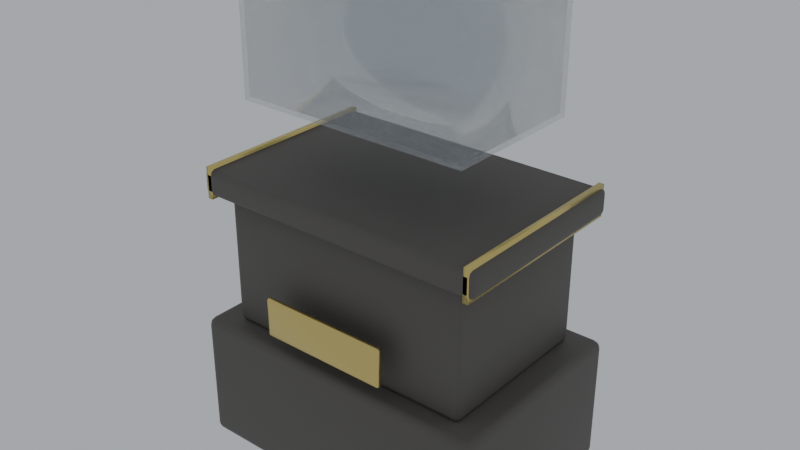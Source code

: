 # Source: museum_display_case.blend  (saved by Blender 5.1.29; exported with 4.5.12 LTS)
import bpy
from mathutils import Matrix  # noqa: F401  (used for matrix-valued properties, if any)

bpy.ops.wm.read_factory_settings(use_empty=True)
scene = bpy.context.scene
scene.name = 'Scene'

# ---- materials (node trees are filled in below, after node groups)
mat_museumstone = bpy.data.materials.new('MuseumStone')
mat_museumglass = bpy.data.materials.new('MuseumGlass')
mat_brass = bpy.data.materials.new('Brass')

# ---- material node trees
mat_museumstone.use_nodes = True; mat_museumstone.node_tree.nodes.clear()
_N = mat_museumstone.node_tree.nodes; _L = mat_museumstone.node_tree.links
n0 = _N.new('ShaderNodeBsdfPrincipled'); n0.name = 'Principled BSDF'; n0.location = (-200, 100)
n0.inputs[0].default_value = (0.12, 0.11, 0.1, 1.0)
n0.inputs[1].default_value = 0.1
n0.inputs[2].default_value = 0.7
n1 = _N.new('ShaderNodeOutputMaterial'); n1.name = 'Material Output'; n1.location = (200, 100)
_L.new(n0.outputs[0], n1.inputs[0])
n1.is_active_output = True
mat_museumglass.use_nodes = True; mat_museumglass.node_tree.nodes.clear()
_N = mat_museumglass.node_tree.nodes; _L = mat_museumglass.node_tree.links
n0 = _N.new('ShaderNodeBsdfPrincipled'); n0.name = 'Principled BSDF'; n0.location = (-200, 100)
n0.inputs[0].default_value = (0.15, 0.2, 0.25, 1.0)
n0.inputs[2].default_value = 0.05
n0.inputs[4].default_value = 0.25
n0.inputs[18].default_value = 0.8
n1 = _N.new('ShaderNodeOutputMaterial'); n1.name = 'Material Output'; n1.location = (200, 100)
_L.new(n0.outputs[0], n1.inputs[0])
n1.is_active_output = True
mat_brass.use_nodes = True; mat_brass.node_tree.nodes.clear()
_N = mat_brass.node_tree.nodes; _L = mat_brass.node_tree.links
n0 = _N.new('ShaderNodeBsdfPrincipled'); n0.name = 'Principled BSDF'; n0.location = (-200, 100)
n0.inputs[0].default_value = (0.72, 0.58, 0.2, 1.0)
n0.inputs[1].default_value = 0.9
n0.inputs[2].default_value = 0.3
n1 = _N.new('ShaderNodeOutputMaterial'); n1.name = 'Material Output'; n1.location = (200, 100)
_L.new(n0.outputs[0], n1.inputs[0])
n1.is_active_output = True

# ---- world
world_world = bpy.data.worlds.new('World'); scene.world = world_world
world_world.use_nodes = True; world_world.node_tree.nodes.clear()
_N = world_world.node_tree.nodes; _L = world_world.node_tree.links
n0 = _N.new('ShaderNodeOutputWorld'); n0.name = 'World Output'; n0.location = (200, 100)
n1 = _N.new('ShaderNodeBackground'); n1.name = 'Background'; n1.location = (-200, 100)
n1.inputs[0].default_value = (0.9, 0.95, 1.0, 1.0)
n1.inputs[1].default_value = 0.5
_L.new(n1.outputs[0], n0.inputs[0])
n0.is_active_output = True
world_world.color = (0.05088, 0.05088, 0.05088)
world_world.sun_shadow_jitter_overblur = 0.0

# ---- meshes
me_cube = bpy.data.meshes.new('Cube')
me_cube.from_pydata([(-0.57, -0.37, 0.0), (-0.57, -0.4, 0.03), (-0.6, -0.37, 0.03), (-0.57, -0.385, 0.004008), (-0.585, -0.37, 0.004008), (-0.5843, -0.3843, 0.007901), (-0.585, -0.396, 0.03), (-0.57, -0.396, 0.01502), (-0.5843, -0.3921, 0.01565), (-0.596, -0.37, 0.01502), (-0.596, -0.385, 0.03), (-0.5921, -0.3843, 0.01565), (-0.57, -0.4, 0.47), (-0.57, -0.37, 0.5), (-0.6, -0.37, 0.47), (-0.57, -0.396, 0.485), (-0.585, -0.396, 0.47), (-0.5843, -0.3921, 0.4843), (-0.585, -0.37, 0.496), (-0.57, -0.385, 0.496), (-0.5843, -0.3843, 0.4921), (-0.596, -0.385, 0.47), (-0.596, -0.37, 0.485), (-0.5921, -0.3843, 0.4843), (-0.57, 0.37, 0.0), (-0.6, 0.37, 0.03), (-0.57, 0.4, 0.03), (-0.585, 0.37, 0.004008), (-0.57, 0.385, 0.004008), (-0.5843, 0.3843, 0.007901), (-0.596, 0.385, 0.03), (-0.596, 0.37, 0.01502), (-0.5921, 0.3843, 0.01565), (-0.57, 0.396, 0.01502), (-0.585, 0.396, 0.03), (-0.5843, 0.3921, 0.01565), (-0.57, 0.37, 0.5), (-0.57, 0.4, 0.47), (-0.6, 0.37, 0.47), (-0.57, 0.385, 0.496), (-0.585, 0.37, 0.496), (-0.5843, 0.3843, 0.4921), (-0.585, 0.396, 0.47), (-0.57, 0.396, 0.485), (-0.5843, 0.3921, 0.4843), (-0.596, 0.37, 0.485), (-0.596, 0.385, 0.47), (-0.5921, 0.3843, 0.4843), (0.57, -0.37, 0.0), (0.6, -0.37, 0.03), (0.57, -0.4, 0.03), (0.585, -0.37, 0.004008), (0.57, -0.385, 0.004008), (0.5843, -0.3843, 0.007901), (0.596, -0.385, 0.03), (0.596, -0.37, 0.01502), (0.5921, -0.3843, 0.01565), (0.57, -0.396, 0.01502), (0.585, -0.396, 0.03), (0.5843, -0.3921, 0.01565), (0.57, -0.37, 0.5), (0.57, -0.4, 0.47), (0.6, -0.37, 0.47), (0.57, -0.385, 0.496), (0.585, -0.37, 0.496), (0.5843, -0.3843, 0.4921), (0.585, -0.396, 0.47), (0.57, -0.396, 0.485), (0.5843, -0.3921, 0.4843), (0.596, -0.37, 0.485), (0.596, -0.385, 0.47), (0.5921, -0.3843, 0.4843), (0.57, 0.37, 0.0), (0.57, 0.4, 0.03), (0.6, 0.37, 0.03), (0.57, 0.385, 0.004008), (0.585, 0.37, 0.004008), (0.5843, 0.3843, 0.007901), (0.585, 0.396, 0.03), (0.57, 0.396, 0.01502), (0.5843, 0.3921, 0.01565), (0.596, 0.37, 0.01502), (0.596, 0.385, 0.03), (0.5921, 0.3843, 0.01565), (0.57, 0.37, 0.5), (0.6, 0.37, 0.47), (0.57, 0.4, 0.47), (0.585, 0.37, 0.496), (0.57, 0.385, 0.496), (0.5843, 0.3843, 0.4921), (0.596, 0.385, 0.47), (0.596, 0.37, 0.485), (0.5921, 0.3843, 0.4843), (0.57, 0.396, 0.485), (0.585, 0.396, 0.47), (0.5843, 0.3921, 0.4843), (-0.48, -0.305, 0.5), (-0.48, -0.325, 0.52), (-0.5, -0.305, 0.52), (-0.48, -0.3191, 0.5059), (-0.4915, -0.3165, 0.5085), (-0.4941, -0.3191, 0.52), (-0.4941, -0.305, 0.5059), (-0.48, -0.325, 0.98), (-0.48, -0.305, 1.0), (-0.5, -0.305, 0.98), (-0.48, -0.3191, 0.9941), (-0.4915, -0.3165, 0.9915), (-0.4941, -0.305, 0.9941), (-0.4941, -0.3191, 0.98), (-0.48, 0.305, 0.5), (-0.5, 0.305, 0.52), (-0.48, 0.325, 0.52), (-0.4941, 0.305, 0.5059), (-0.4915, 0.3165, 0.5085), (-0.4941, 0.3191, 0.52), (-0.48, 0.3191, 0.5059), (-0.48, 0.305, 1.0), (-0.48, 0.325, 0.98), (-0.5, 0.305, 0.98), (-0.48, 0.3191, 0.9941), (-0.4915, 0.3165, 0.9915), (-0.4941, 0.3191, 0.98), (-0.4941, 0.305, 0.9941), (0.48, -0.305, 0.5), (0.5, -0.305, 0.52), (0.48, -0.325, 0.52), (0.4941, -0.305, 0.5059), (0.4915, -0.3165, 0.5085), (0.4941, -0.3191, 0.52), (0.48, -0.3191, 0.5059), (0.48, -0.305, 1.0), (0.48, -0.325, 0.98), (0.5, -0.305, 0.98), (0.48, -0.3191, 0.9941), (0.4915, -0.3165, 0.9915), (0.4941, -0.3191, 0.98), (0.4941, -0.305, 0.9941), (0.48, 0.305, 0.5), (0.48, 0.325, 0.52), (0.5, 0.305, 0.52), (0.48, 0.3191, 0.5059), (0.4915, 0.3165, 0.5085), (0.4941, 0.3191, 0.52), (0.4941, 0.305, 0.5059), (0.48, 0.305, 1.0), (0.5, 0.305, 0.98), (0.48, 0.325, 0.98), (0.4941, 0.305, 0.9941), (0.4915, 0.3165, 0.9915), (0.4941, 0.3191, 0.98), (0.48, 0.3191, 0.9941), (-0.555, -0.355, 1.0), (-0.555, -0.375, 1.02), (-0.575, -0.355, 1.02), (-0.555, -0.3691, 1.006), (-0.5665, -0.3665, 1.008), (-0.5691, -0.3691, 1.02), (-0.5691, -0.355, 1.006), (-0.555, -0.375, 1.08), (-0.555, -0.355, 1.1), (-0.575, -0.355, 1.08), (-0.555, -0.3691, 1.094), (-0.5665, -0.3665, 1.092), (-0.5691, -0.355, 1.094), (-0.5691, -0.3691, 1.08), (-0.555, 0.355, 1.0), (-0.575, 0.355, 1.02), (-0.555, 0.375, 1.02), (-0.5691, 0.355, 1.006), (-0.5665, 0.3665, 1.008), (-0.5691, 0.3691, 1.02), (-0.555, 0.3691, 1.006), (-0.555, 0.355, 1.1), (-0.555, 0.375, 1.08), (-0.575, 0.355, 1.08), (-0.555, 0.3691, 1.094), (-0.5665, 0.3665, 1.092), (-0.5691, 0.3691, 1.08), (-0.5691, 0.355, 1.094), (0.555, -0.355, 1.0), (0.575, -0.355, 1.02), (0.555, -0.375, 1.02), (0.5691, -0.355, 1.006), (0.5665, -0.3665, 1.008), (0.5691, -0.3691, 1.02), (0.555, -0.3691, 1.006), (0.555, -0.355, 1.1), (0.555, -0.375, 1.08), (0.575, -0.355, 1.08), (0.555, -0.3691, 1.094), (0.5665, -0.3665, 1.092), (0.5691, -0.3691, 1.08), (0.5691, -0.355, 1.094), (0.555, 0.355, 1.0), (0.555, 0.375, 1.02), (0.575, 0.355, 1.02), (0.555, 0.3691, 1.006), (0.5665, 0.3665, 1.008), (0.5691, 0.3691, 1.02), (0.5691, 0.355, 1.006), (0.555, 0.355, 1.1), (0.575, 0.355, 1.08), (0.555, 0.375, 1.08), (0.5691, 0.355, 1.094), (0.5665, 0.3665, 1.092), (0.5691, 0.3691, 1.08), (0.555, 0.3691, 1.094), (-0.45, -0.275, 1.35), (-0.45, -0.275, 1.85), (-0.45, 0.275, 1.35), (-0.45, 0.275, 1.85), (0.45, -0.275, 1.35), (0.45, -0.275, 1.85), (0.45, 0.275, 1.35), (0.45, 0.275, 1.85), (-0.4385, -0.2635, 1.362), (-0.4385, -0.2635, 1.838), (-0.4385, 0.2635, 1.362), (-0.4385, 0.2635, 1.838), (0.4385, -0.2635, 1.362), (0.4385, -0.2635, 1.838), (0.4385, 0.2635, 1.362), (0.4385, 0.2635, 1.838), (-0.242, -0.412, 0.575), (-0.242, -0.42, 0.583), (-0.25, -0.412, 0.583), (-0.242, -0.4177, 0.5773), (-0.2466, -0.4166, 0.5784), (-0.2477, -0.4177, 0.583), (-0.2477, -0.412, 0.5773), (-0.242, -0.42, 0.717), (-0.242, -0.412, 0.725), (-0.25, -0.412, 0.717), (-0.242, -0.4177, 0.7227), (-0.2466, -0.4166, 0.7216), (-0.2477, -0.412, 0.7227), (-0.2477, -0.4177, 0.717), (-0.242, -0.408, 0.575), (-0.25, -0.408, 0.583), (-0.242, -0.4, 0.583), (-0.2477, -0.408, 0.5773), (-0.2466, -0.4034, 0.5784), (-0.2477, -0.4023, 0.583), (-0.242, -0.4023, 0.5773), (-0.242, -0.408, 0.725), (-0.242, -0.4, 0.717), (-0.25, -0.408, 0.717), (-0.242, -0.4023, 0.7227), (-0.2466, -0.4034, 0.7216), (-0.2477, -0.4023, 0.717), (-0.2477, -0.408, 0.7227), (0.242, -0.412, 0.575), (0.25, -0.412, 0.583), (0.242, -0.42, 0.583), (0.2477, -0.412, 0.5773), (0.2466, -0.4166, 0.5784), (0.2477, -0.4177, 0.583), (0.242, -0.4177, 0.5773), (0.242, -0.412, 0.725), (0.242, -0.42, 0.717), (0.25, -0.412, 0.717), (0.242, -0.4177, 0.7227), (0.2466, -0.4166, 0.7216), (0.2477, -0.4177, 0.717), (0.2477, -0.412, 0.7227), (0.242, -0.408, 0.575), (0.242, -0.4, 0.583), (0.25, -0.408, 0.583), (0.242, -0.4023, 0.5773), (0.2466, -0.4034, 0.5784), (0.2477, -0.4023, 0.583), (0.2477, -0.408, 0.5773), (0.242, -0.408, 0.725), (0.25, -0.408, 0.717), (0.242, -0.4, 0.717), (0.2477, -0.408, 0.7227), (0.2466, -0.4034, 0.7216), (0.2477, -0.4023, 0.717), (0.242, -0.4023, 0.7227), (-0.56, -0.375, 0.99), (-0.56, -0.375, 1.11), (-0.56, 0.375, 0.99), (-0.56, 0.375, 1.11), (-0.54, -0.375, 0.99), (-0.54, -0.375, 1.11), (-0.54, 0.375, 0.99), (-0.54, 0.375, 1.11), (0.54, -0.375, 0.99), (0.54, -0.375, 1.11), (0.54, 0.375, 0.99), (0.54, 0.375, 1.11), (0.56, -0.375, 0.99), (0.56, -0.375, 1.11), (0.56, 0.375, 0.99), (0.56, 0.375, 1.11)], [], [(0, 3, 5, 4), (3, 7, 8, 5), (1, 6, 8, 7), (6, 10, 11, 8), (2, 9, 11, 10), (9, 4, 5, 11), (5, 8, 11), (12, 15, 17, 16), (15, 19, 20, 17), (13, 18, 20, 19), (18, 22, 23, 20), (14, 21, 23, 22), (21, 16, 17, 23), (17, 20, 23), (24, 27, 29, 28), (27, 31, 32, 29), (25, 30, 32, 31), (30, 34, 35, 32), (26, 33, 35, 34), (33, 28, 29, 35), (29, 32, 35), (36, 39, 41, 40), (39, 43, 44, 41), (37, 42, 44, 43), (42, 46, 47, 44), (38, 45, 47, 46), (45, 40, 41, 47), (41, 44, 47), (48, 51, 53, 52), (51, 55, 56, 53), (49, 54, 56, 55), (54, 58, 59, 56), (50, 57, 59, 58), (57, 52, 53, 59), (53, 56, 59), (60, 63, 65, 64), (63, 67, 68, 65), (61, 66, 68, 67), (66, 70, 71, 68), (62, 69, 71, 70), (69, 64, 65, 71), (65, 68, 71), (72, 75, 77, 76), (75, 79, 80, 77), (73, 78, 80, 79), (78, 82, 83, 80), (74, 81, 83, 82), (81, 76, 77, 83), (77, 80, 83), (84, 87, 89, 88), (87, 91, 92, 89), (85, 90, 92, 91), (90, 94, 95, 92), (86, 93, 95, 94), (93, 88, 89, 95), (89, 92, 95), (24, 0, 4, 27), (27, 4, 9, 31), (31, 9, 2, 25), (1, 12, 16, 6), (6, 16, 21, 10), (10, 21, 14, 2), (13, 36, 40, 18), (18, 40, 45, 22), (22, 45, 38, 14), (37, 26, 34, 42), (42, 34, 30, 46), (46, 30, 25, 38), (72, 24, 28, 75), (75, 28, 33, 79), (79, 33, 26, 73), (36, 84, 88, 39), (39, 88, 93, 43), (43, 93, 86, 37), (85, 74, 82, 90), (90, 82, 78, 94), (94, 78, 73, 86), (48, 72, 76, 51), (51, 76, 81, 55), (55, 81, 74, 49), (84, 60, 64, 87), (87, 64, 69, 91), (91, 69, 62, 85), (61, 50, 58, 66), (66, 58, 54, 70), (70, 54, 49, 62), (0, 48, 52, 3), (3, 52, 57, 7), (7, 57, 50, 1), (60, 13, 19, 63), (63, 19, 15, 67), (67, 15, 12, 61), (24, 72, 48, 0), (2, 14, 38, 25), (50, 61, 12, 1), (84, 36, 13, 60), (26, 37, 86, 73), (74, 85, 62, 49), (96, 99, 100, 102), (97, 101, 100, 99), (98, 102, 100, 101), (103, 106, 107, 109), (104, 108, 107, 106), (105, 109, 107, 108), (110, 113, 114, 116), (111, 115, 114, 113), (112, 116, 114, 115), (117, 120, 121, 123), (118, 122, 121, 120), (119, 123, 121, 122), (124, 127, 128, 130), (125, 129, 128, 127), (126, 130, 128, 129), (131, 134, 135, 137), (132, 136, 135, 134), (133, 137, 135, 136), (138, 141, 142, 144), (139, 143, 142, 141), (140, 144, 142, 143), (145, 148, 149, 151), (146, 150, 149, 148), (147, 151, 149, 150), (110, 96, 102, 113), (113, 102, 98, 111), (97, 103, 109, 101), (101, 109, 105, 98), (104, 117, 123, 108), (108, 123, 119, 105), (118, 112, 115, 122), (122, 115, 111, 119), (138, 110, 116, 141), (141, 116, 112, 139), (117, 145, 151, 120), (120, 151, 147, 118), (146, 140, 143, 150), (150, 143, 139, 147), (124, 138, 144, 127), (127, 144, 140, 125), (145, 131, 137, 148), (148, 137, 133, 146), (132, 126, 129, 136), (136, 129, 125, 133), (96, 124, 130, 99), (99, 130, 126, 97), (131, 104, 106, 134), (134, 106, 103, 132), (110, 138, 124, 96), (98, 105, 119, 111), (126, 132, 103, 97), (145, 117, 104, 131), (112, 118, 147, 139), (140, 146, 133, 125), (152, 155, 156, 158), (153, 157, 156, 155), (154, 158, 156, 157), (159, 162, 163, 165), (160, 164, 163, 162), (161, 165, 163, 164), (166, 169, 170, 172), (167, 171, 170, 169), (168, 172, 170, 171), (173, 176, 177, 179), (174, 178, 177, 176), (175, 179, 177, 178), (180, 183, 184, 186), (181, 185, 184, 183), (182, 186, 184, 185), (187, 190, 191, 193), (188, 192, 191, 190), (189, 193, 191, 192), (194, 197, 198, 200), (195, 199, 198, 197), (196, 200, 198, 199), (201, 204, 205, 207), (202, 206, 205, 204), (203, 207, 205, 206), (166, 152, 158, 169), (169, 158, 154, 167), (153, 159, 165, 157), (157, 165, 161, 154), (160, 173, 179, 164), (164, 179, 175, 161), (174, 168, 171, 178), (178, 171, 167, 175), (194, 166, 172, 197), (197, 172, 168, 195), (173, 201, 207, 176), (176, 207, 203, 174), (202, 196, 199, 206), (206, 199, 195, 203), (180, 194, 200, 183), (183, 200, 196, 181), (201, 187, 193, 204), (204, 193, 189, 202), (188, 182, 185, 192), (192, 185, 181, 189), (152, 180, 186, 155), (155, 186, 182, 153), (187, 160, 162, 190), (190, 162, 159, 188), (166, 194, 180, 152), (154, 161, 175, 167), (182, 188, 159, 153), (201, 173, 160, 187), (168, 174, 203, 195), (196, 202, 189, 181), (208, 209, 211, 210), (210, 211, 215, 214), (214, 215, 213, 212), (212, 213, 209, 208), (210, 214, 212, 208), (215, 211, 209, 213), (216, 218, 219, 217), (218, 222, 223, 219), (222, 220, 221, 223), (220, 216, 217, 221), (218, 216, 220, 222), (223, 221, 217, 219), (224, 227, 228, 230), (225, 229, 228, 227), (226, 230, 228, 229), (231, 234, 235, 237), (232, 236, 235, 234), (233, 237, 235, 236), (238, 241, 242, 244), (239, 243, 242, 241), (240, 244, 242, 243), (245, 248, 249, 251), (246, 250, 249, 248), (247, 251, 249, 250), (252, 255, 256, 258), (253, 257, 256, 255), (254, 258, 256, 257), (259, 262, 263, 265), (260, 264, 263, 262), (261, 265, 263, 264), (266, 269, 270, 272), (267, 271, 270, 269), (268, 272, 270, 271), (273, 276, 277, 279), (274, 278, 277, 276), (275, 279, 277, 278), (238, 224, 230, 241), (241, 230, 226, 239), (225, 231, 237, 229), (229, 237, 233, 226), (232, 245, 251, 236), (236, 251, 247, 233), (246, 240, 243, 250), (250, 243, 239, 247), (266, 238, 244, 269), (269, 244, 240, 267), (245, 273, 279, 248), (248, 279, 275, 246), (274, 268, 271, 278), (278, 271, 267, 275), (252, 266, 272, 255), (255, 272, 268, 253), (273, 259, 265, 276), (276, 265, 261, 274), (260, 254, 257, 264), (264, 257, 253, 261), (224, 252, 258, 227), (227, 258, 254, 225), (259, 232, 234, 262), (262, 234, 231, 260), (238, 266, 252, 224), (226, 233, 247, 239), (254, 260, 231, 225), (273, 245, 232, 259), (240, 246, 275, 267), (268, 274, 261, 253), (280, 281, 283, 282), (282, 283, 287, 286), (286, 287, 285, 284), (284, 285, 281, 280), (282, 286, 284, 280), (287, 283, 281, 285), (288, 289, 291, 290), (290, 291, 295, 294), (294, 295, 293, 292), (292, 293, 289, 288), (290, 294, 292, 288), (295, 291, 289, 293)])
me_cube.polygons.foreach_set('use_smooth', [True] * 284)
me_cube.polygons.foreach_set('material_index', [0, 0, 0, 0, 0, 0, 0, 0, 0, 0, 0, 0, 0, 0, 0, 0, 0, 0, 0, 0, 0, 0, 0, 0, 0, 0, 0, 0, 0, 0, 0, 0, 0, 0, 0, 0, 0, 0, 0, 0, 0, 0, 0, 0, 0, 0, 0, 0, 0, 0, 0, 0, 0, 0, 0, 0, 0, 0, 0, 0, 0, 0, 0, 0, 0, 0, 0, 0, 0, 0, 0, 0, 0, 0, 0, 0, 0, 0, 0, 0, 0, 0, 0, 0, 0, 0, 0, 0, 0, 0, 0, 0, 0, 0, 0, 0, 0, 0, 0, 0, 0, 0, 0, 0, 0, 0, 0, 0, 0, 0, 0, 0, 0, 0, 0, 0, 0, 0, 0, 0, 0, 0, 0, 0, 0, 0, 0, 0, 0, 0, 0, 0, 0, 0, 0, 0, 0, 0, 0, 0, 0, 0, 0, 0, 0, 0, 0, 0, 0, 0, 0, 0, 0, 0, 0, 0, 0, 0, 0, 0, 0, 0, 0, 0, 0, 0, 0, 0, 0, 0, 0, 0, 0, 0, 0, 0, 0, 0, 0, 0, 0, 0, 0, 0, 0, 0, 0, 0, 0, 0, 0, 0, 0, 0, 0, 0, 0, 0, 0, 0, 0, 0, 0, 0, 0, 0, 1, 1, 1, 1, 1, 1, 1, 1, 1, 1, 1, 1, 2, 2, 2, 2, 2, 2, 2, 2, 2, 2, 2, 2, 2, 2, 2, 2, 2, 2, 2, 2, 2, 2, 2, 2, 2, 2, 2, 2, 2, 2, 2, 2, 2, 2, 2, 2, 2, 2, 2, 2, 2, 2, 2, 2, 2, 2, 2, 2, 2, 2, 2, 2, 2, 2, 2, 2, 2, 2, 2, 2, 2, 2, 2, 2, 2, 2])
_uv = me_cube.uv_layers.new(name='UVMap')
_uv.uv.foreach_set('vector', [0.1312, 0.7406, 0.1312, 0.7453, 0.1283, 0.7451, 0.1281, 0.7406, 0.1312, 0.7453, 0.1312, 0.75, 0.1283, 0.75, 0.1283, 0.7451, 0.39, 0.9937, 0.39, 1.0, 0.375, 0.9967, 0.375, 0.9938, 0.39, 0.0, 0.39, 0.004694, 0.375, 0.004892, 0.375, 0.0, 0.39, 0.009375, 0.375, 0.009375, 0.375, 0.004892, 0.39, 0.004694, 0.125, 0.7406, 0.1281, 0.7406, 0.1283, 0.7451, 0.125, 0.7451, 0.1283, 0.7451, 0.1283, 0.75, 0.125, 0.7451, 0.61, 0.9938, 0.6175, 0.9938, 0.6172, 1.0, 0.61, 1.0, 0.6175, 0.9938, 0.625, 0.9938, 0.625, 1.0, 0.6172, 1.0, 0.8687, 0.7406, 0.875, 0.7406, 0.875, 0.7451, 0.8688, 0.75, 0.625, 0.009375, 0.6175, 0.009375, 0.6172, 0.004892, 0.625, 0.004892, 0.61, 0.009375, 0.61, 0.004694, 0.6172, 0.004892, 0.6175, 0.009375, 0.61, 0.004694, 0.61, 0.0, 0.6172, 0.0, 0.6172, 0.004892, 0.6172, 0.0, 0.625, 0.004892, 0.6172, 0.004892, 0.1312, 0.5094, 0.1281, 0.5094, 0.1283, 0.5049, 0.1312, 0.5047, 0.1281, 0.5094, 0.125, 0.5094, 0.125, 0.5049, 0.1283, 0.5049, 0.39, 0.2406, 0.39, 0.2453, 0.375, 0.2451, 0.375, 0.2406, 0.39, 0.2453, 0.39, 0.2531, 0.375, 0.2533, 0.375, 0.2451, 0.39, 0.2562, 0.375, 0.2562, 0.375, 0.2533, 0.39, 0.2531, 0.1312, 0.5, 0.1312, 0.5047, 0.1283, 0.5049, 0.1283, 0.5, 0.1283, 0.5049, 0.125, 0.5049, 0.1283, 0.5, 0.8688, 0.5094, 0.8688, 0.5, 0.875, 0.5049, 0.875, 0.5094, 0.625, 0.2562, 0.6175, 0.2562, 0.6172, 0.2518, 0.625, 0.2467, 0.61, 0.2562, 0.61, 0.2531, 0.6172, 0.2518, 0.6175, 0.2562, 0.61, 0.2531, 0.61, 0.2453, 0.6172, 0.2451, 0.6172, 0.2518, 0.61, 0.2406, 0.6175, 0.2406, 0.6172, 0.2451, 0.61, 0.2453, 0.6175, 0.2406, 0.625, 0.2406, 0.625, 0.2467, 0.6172, 0.2451, 0.625, 0.2467, 0.6172, 0.2518, 0.6172, 0.2451, 0.3688, 0.7406, 0.3719, 0.7406, 0.3717, 0.7451, 0.3688, 0.7453, 0.3719, 0.7406, 0.3825, 0.7406, 0.3805, 0.7451, 0.3717, 0.7451, 0.39, 0.7406, 0.39, 0.7453, 0.3805, 0.7451, 0.3825, 0.7406, 0.39, 0.7453, 0.39, 0.7531, 0.3734, 0.7516, 0.3805, 0.7451, 0.39, 0.7562, 0.3719, 0.7531, 0.3734, 0.7516, 0.39, 0.7531, 0.3719, 0.7531, 0.3688, 0.7453, 0.3717, 0.7451, 0.3734, 0.7516, 0.3717, 0.7451, 0.3805, 0.7451, 0.3734, 0.7516, 0.6313, 0.7406, 0.6281, 0.7531, 0.6266, 0.7516, 0.6281, 0.7406, 0.6281, 0.7531, 0.6175, 0.7562, 0.6172, 0.7533, 0.6266, 0.7516, 0.61, 0.7562, 0.61, 0.7531, 0.6172, 0.7533, 0.6175, 0.7562, 0.61, 0.7531, 0.61, 0.7453, 0.6172, 0.7467, 0.6172, 0.7533, 0.61, 0.7406, 0.6175, 0.7406, 0.6172, 0.7467, 0.61, 0.7453, 0.6175, 0.7406, 0.6281, 0.7406, 0.6266, 0.7516, 0.6172, 0.7467, 0.6266, 0.7516, 0.6172, 0.7533, 0.6172, 0.7467, 0.3688, 0.5094, 0.3688, 0.5047, 0.3717, 0.5049, 0.3719, 0.5094, 0.3688, 0.5047, 0.3719, 0.4969, 0.3734, 0.4984, 0.3717, 0.5049, 0.39, 0.4938, 0.39, 0.4969, 0.3734, 0.4984, 0.3719, 0.4969, 0.39, 0.4969, 0.39, 0.5047, 0.3805, 0.5049, 0.3734, 0.4984, 0.39, 0.5094, 0.3825, 0.5094, 0.3805, 0.5049, 0.39, 0.5047, 0.3825, 0.5094, 0.3719, 0.5094, 0.3717, 0.5049, 0.3805, 0.5049, 0.3717, 0.5049, 0.3734, 0.4984, 0.3805, 0.5049, 0.6313, 0.5094, 0.6281, 0.5094, 0.6266, 0.4984, 0.6281, 0.4969, 0.6281, 0.5094, 0.6175, 0.5094, 0.6172, 0.5033, 0.6266, 0.4984, 0.61, 0.5094, 0.61, 0.5047, 0.6172, 0.5033, 0.6175, 0.5094, 0.61, 0.5047, 0.61, 0.4969, 0.6172, 0.4967, 0.6172, 0.5033, 0.61, 0.4938, 0.6175, 0.4938, 0.6172, 0.4967, 0.61, 0.4969, 0.6175, 0.4938, 0.6281, 0.4969, 0.6266, 0.4984, 0.6172, 0.4967, 0.6266, 0.4984, 0.6172, 0.5033, 0.6172, 0.4967, 0.1312, 0.5094, 0.1312, 0.7406, 0.1281, 0.7406, 0.1281, 0.5094, 0.1281, 0.5094, 0.1281, 0.7406, 0.125, 0.7406, 0.125, 0.5094, 0.375, 0.2406, 0.375, 0.009375, 0.39, 0.009375, 0.39, 0.2406, 0.39, 0.9937, 0.61, 0.9938, 0.61, 1.0, 0.39, 1.0, 0.39, 0.0, 0.61, 0.0, 0.61, 0.004694, 0.39, 0.004694, 0.39, 0.004694, 0.61, 0.004694, 0.61, 0.009375, 0.39, 0.009375, 0.8687, 0.7406, 0.8688, 0.5094, 0.875, 0.5094, 0.875, 0.7406, 0.625, 0.009375, 0.625, 0.2406, 0.6175, 0.2406, 0.6175, 0.009375, 0.6175, 0.009375, 0.6175, 0.2406, 0.61, 0.2406, 0.61, 0.009375, 0.61, 0.2562, 0.39, 0.2562, 0.39, 0.2531, 0.61, 0.2531, 0.61, 0.2531, 0.39, 0.2531, 0.39, 0.2453, 0.61, 0.2453, 0.61, 0.2453, 0.39, 0.2453, 0.39, 0.2406, 0.61, 0.2406, 0.3688, 0.5094, 0.1312, 0.5094, 0.1312, 0.5047, 0.3688, 0.5047, 0.3688, 0.5047, 0.1312, 0.5047, 0.1312, 0.5, 0.3719, 0.4969, 0.3719, 0.4969, 0.375, 0.2562, 0.39, 0.2562, 0.39, 0.4938, 0.8688, 0.5094, 0.6313, 0.5094, 0.6281, 0.4969, 0.8688, 0.5, 0.625, 0.2562, 0.6281, 0.4969, 0.6175, 0.4938, 0.6175, 0.2562, 0.6175, 0.2562, 0.6175, 0.4938, 0.61, 0.4938, 0.61, 0.2562, 0.61, 0.5094, 0.39, 0.5094, 0.39, 0.5047, 0.61, 0.5047, 0.61, 0.5047, 0.39, 0.5047, 0.39, 0.4969, 0.61, 0.4969, 0.61, 0.4969, 0.39, 0.4969, 0.39, 0.4938, 0.61, 0.4938, 0.3688, 0.7406, 0.3688, 0.5094, 0.3719, 0.5094, 0.3719, 0.7406, 0.3719, 0.7406, 0.3719, 0.5094, 0.3825, 0.5094, 0.3825, 0.7406, 0.3825, 0.7406, 0.3825, 0.5094, 0.39, 0.5094, 0.39, 0.7406, 0.6313, 0.5094, 0.6313, 0.7406, 0.6281, 0.7406, 0.6281, 0.5094, 0.6281, 0.5094, 0.6281, 0.7406, 0.6175, 0.7406, 0.6175, 0.5094, 0.6175, 0.5094, 0.6175, 0.7406, 0.61, 0.7406, 0.61, 0.5094, 0.61, 0.7562, 0.39, 0.7562, 0.39, 0.7531, 0.61, 0.7531, 0.61, 0.7531, 0.39, 0.7531, 0.39, 0.7453, 0.61, 0.7453, 0.61, 0.7453, 0.39, 0.7453, 0.39, 0.7406, 0.61, 0.7406, 0.1312, 0.7406, 0.3688, 0.7406, 0.3688, 0.7453, 0.1312, 0.7453, 0.1312, 0.7453, 0.3688, 0.7453, 0.3719, 0.7531, 0.1312, 0.75, 0.375, 0.9938, 0.3719, 0.7531, 0.39, 0.7562, 0.39, 0.9937, 0.6313, 0.7406, 0.8687, 0.7406, 0.8688, 0.75, 0.6281, 0.7531, 0.6281, 0.7531, 0.625, 0.9938, 0.6175, 0.9938, 0.6175, 0.7562, 0.6175, 0.7562, 0.6175, 0.9938, 0.61, 0.9938, 0.61, 0.7562, 0.1312, 0.5094, 0.3688, 0.5094, 0.3688, 0.7406, 0.1312, 0.7406, 0.39, 0.009375, 0.61, 0.009375, 0.61, 0.2406, 0.39, 0.2406, 0.39, 0.7562, 0.61, 0.7562, 0.61, 0.9938, 0.39, 0.9937, 0.6313, 0.5094, 0.8688, 0.5094, 0.8687, 0.7406, 0.6313, 0.7406, 0.39, 0.2562, 0.61, 0.2562, 0.61, 0.4938, 0.39, 0.4938, 0.39, 0.5094, 0.61, 0.5094, 0.61, 0.7406, 0.39, 0.7406, 0.13, 0.7423, 0.13, 0.75, 0.1271, 0.75, 0.125, 0.7423, 0.385, 0.995, 0.385, 1.0, 0.3792, 1.0, 0.375, 0.995, 0.385, 0.007692, 0.375, 0.007692, 0.375, 0.003251, 0.385, 0.0, 0.615, 0.995, 0.625, 0.995, 0.625, 0.9979, 0.615, 1.0, 0.87, 0.7423, 0.875, 0.7423, 0.875, 0.7467, 0.87, 0.75, 0.615, 0.007692, 0.615, 0.0, 0.6208, 0.0, 0.625, 0.007692, 0.13, 0.5077, 0.125, 0.5077, 0.125, 0.5033, 0.13, 0.5, 0.385, 0.2423, 0.385, 0.25, 0.3771, 0.2511, 0.375, 0.2423, 0.385, 0.255, 0.375, 0.255, 0.3771, 0.2511, 0.385, 0.25, 0.87, 0.5077, 0.87, 0.5, 0.8729, 0.5, 0.875, 0.5077, 0.615, 0.255, 0.615, 0.25, 0.6229, 0.2484, 0.625, 0.255, 0.615, 0.2423, 0.625, 0.2423, 0.6229, 0.2484, 0.615, 0.25, 0.37, 0.7423, 0.375, 0.7423, 0.3764, 0.7496, 0.3725, 0.7525, 0.385, 0.7423, 0.385, 0.75, 0.3764, 0.7496, 0.375, 0.7423, 0.385, 0.755, 0.3725, 0.7525, 0.3764, 0.7496, 0.385, 0.75, 0.63, 0.7423, 0.6275, 0.7525, 0.6243, 0.7489, 0.625, 0.7423, 0.615, 0.755, 0.615, 0.75, 0.6243, 0.7489, 0.6275, 0.7525, 0.615, 0.7423, 0.625, 0.7423, 0.6243, 0.7489, 0.615, 0.75, 0.37, 0.5077, 0.3725, 0.4975, 0.3757, 0.5011, 0.375, 0.5077, 0.385, 0.495, 0.385, 0.5, 0.3757, 0.5011, 0.3725, 0.4975, 0.385, 0.5077, 0.375, 0.5077, 0.3757, 0.5011, 0.385, 0.5, 0.63, 0.5077, 0.625, 0.5077, 0.6236, 0.5004, 0.6275, 0.4975, 0.615, 0.5077, 0.615, 0.5, 0.6236, 0.5004, 0.625, 0.5077, 0.615, 0.495, 0.6275, 0.4975, 0.6236, 0.5004, 0.615, 0.5, 0.13, 0.5077, 0.13, 0.7423, 0.125, 0.7423, 0.125, 0.5077, 0.375, 0.2423, 0.375, 0.007692, 0.385, 0.007692, 0.385, 0.2423, 0.385, 0.995, 0.615, 0.995, 0.615, 1.0, 0.385, 1.0, 0.385, 0.0, 0.615, 0.0, 0.615, 0.007692, 0.385, 0.007692, 0.87, 0.7423, 0.87, 0.5077, 0.875, 0.5077, 0.875, 0.7423, 0.625, 0.007692, 0.625, 0.2423, 0.615, 0.2423, 0.615, 0.007692, 0.615, 0.255, 0.385, 0.255, 0.385, 0.25, 0.615, 0.25, 0.615, 0.25, 0.385, 0.25, 0.385, 0.2423, 0.615, 0.2423, 0.37, 0.5077, 0.13, 0.5077, 0.13, 0.5, 0.3725, 0.4975, 0.3725, 0.4975, 0.375, 0.255, 0.385, 0.255, 0.385, 0.495, 0.87, 0.5077, 0.63, 0.5077, 0.6275, 0.4975, 0.87, 0.5, 0.625, 0.255, 0.6275, 0.4975, 0.615, 0.495, 0.615, 0.255, 0.615, 0.5077, 0.385, 0.5077, 0.385, 0.5, 0.615, 0.5, 0.615, 0.5, 0.385, 0.5, 0.385, 0.495, 0.615, 0.495, 0.37, 0.7423, 0.37, 0.5077, 0.375, 0.5077, 0.375, 0.7423, 0.375, 0.7423, 0.375, 0.5077, 0.385, 0.5077, 0.385, 0.7423, 0.63, 0.5077, 0.63, 0.7423, 0.625, 0.7423, 0.625, 0.5077, 0.625, 0.5077, 0.625, 0.7423, 0.615, 0.7423, 0.615, 0.5077, 0.615, 0.755, 0.385, 0.755, 0.385, 0.75, 0.615, 0.75, 0.615, 0.75, 0.385, 0.75, 0.385, 0.7423, 0.615, 0.7423, 0.13, 0.7423, 0.37, 0.7423, 0.3725, 0.7525, 0.13, 0.75, 0.375, 0.995, 0.3725, 0.7525, 0.385, 0.755, 0.385, 0.995, 0.63, 0.7423, 0.87, 0.7423, 0.87, 0.75, 0.6275, 0.7525, 0.6275, 0.7525, 0.625, 0.995, 0.615, 0.995, 0.615, 0.755, 0.13, 0.5077, 0.37, 0.5077, 0.37, 0.7423, 0.13, 0.7423, 0.385, 0.007692, 0.615, 0.007692, 0.615, 0.2423, 0.385, 0.2423, 0.385, 0.755, 0.615, 0.755, 0.615, 0.995, 0.385, 0.995, 0.63, 0.5077, 0.87, 0.5077, 0.87, 0.7423, 0.63, 0.7423, 0.385, 0.255, 0.615, 0.255, 0.615, 0.495, 0.385, 0.495, 0.385, 0.5077, 0.615, 0.5077, 0.615, 0.7423, 0.385, 0.7423, 0.1293, 0.7433, 0.1293, 0.75, 0.1268, 0.75, 0.125, 0.7433, 0.425, 0.9957, 0.425, 1.0, 0.3961, 1.0, 0.375, 0.9957, 0.425, 0.006667, 0.375, 0.006667, 0.375, 0.002818, 0.425, 0.0, 0.575, 0.9957, 0.625, 0.9957, 0.625, 0.9982, 0.575, 1.0, 0.8707, 0.7433, 0.875, 0.7433, 0.875, 0.7472, 0.8707, 0.75, 0.575, 0.006667, 0.575, 0.0, 0.6039, 0.0, 0.625, 0.006667, 0.1293, 0.5067, 0.125, 0.5067, 0.125, 0.5028, 0.1293, 0.5, 0.425, 0.2433, 0.425, 0.25, 0.3856, 0.2509, 0.375, 0.2433, 0.425, 0.2543, 0.375, 0.2543, 0.3856, 0.2509, 0.425, 0.25, 0.8707, 0.5067, 0.8707, 0.5, 0.8732, 0.5, 0.875, 0.5067, 0.575, 0.2543, 0.575, 0.25, 0.6144, 0.2486, 0.625, 0.2543, 0.575, 0.2433, 0.625, 0.2433, 0.6144, 0.2486, 0.575, 0.25, 0.3707, 0.7433, 0.375, 0.7433, 0.382, 0.7497, 0.3728, 0.7522, 0.425, 0.7433, 0.425, 0.75, 0.382, 0.7497, 0.375, 0.7433, 0.425, 0.7543, 0.3728, 0.7522, 0.382, 0.7497, 0.425, 0.75, 0.6293, 0.7433, 0.6272, 0.7522, 0.6186, 0.7491, 0.625, 0.7433, 0.575, 0.7543, 0.575, 0.75, 0.6186, 0.7491, 0.6272, 0.7522, 0.575, 0.7433, 0.625, 0.7433, 0.6186, 0.7491, 0.575, 0.75, 0.3707, 0.5067, 0.3728, 0.4978, 0.3814, 0.5009, 0.375, 0.5067, 0.425, 0.4957, 0.425, 0.5, 0.3814, 0.5009, 0.3728, 0.4978, 0.425, 0.5067, 0.375, 0.5067, 0.3814, 0.5009, 0.425, 0.5, 0.6293, 0.5067, 0.625, 0.5067, 0.618, 0.5003, 0.6272, 0.4978, 0.575, 0.5067, 0.575, 0.5, 0.618, 0.5003, 0.625, 0.5067, 0.575, 0.4957, 0.6272, 0.4978, 0.618, 0.5003, 0.575, 0.5, 0.1293, 0.5067, 0.1293, 0.7433, 0.125, 0.7433, 0.125, 0.5067, 0.375, 0.2433, 0.375, 0.006667, 0.425, 0.006667, 0.425, 0.2433, 0.425, 0.9957, 0.575, 0.9957, 0.575, 1.0, 0.425, 1.0, 0.425, 0.0, 0.575, 0.0, 0.575, 0.006667, 0.425, 0.006667, 0.8707, 0.7433, 0.8707, 0.5067, 0.875, 0.5067, 0.875, 0.7433, 0.625, 0.006667, 0.625, 0.2433, 0.575, 0.2433, 0.575, 0.006667, 0.575, 0.2543, 0.425, 0.2543, 0.425, 0.25, 0.575, 0.25, 0.575, 0.25, 0.425, 0.25, 0.425, 0.2433, 0.575, 0.2433, 0.3707, 0.5067, 0.1293, 0.5067, 0.1293, 0.5, 0.3728, 0.4978, 0.3728, 0.4978, 0.375, 0.2543, 0.425, 0.2543, 0.425, 0.4957, 0.8707, 0.5067, 0.6293, 0.5067, 0.6272, 0.4978, 0.8707, 0.5, 0.625, 0.2543, 0.6272, 0.4978, 0.575, 0.4957, 0.575, 0.2543, 0.575, 0.5067, 0.425, 0.5067, 0.425, 0.5, 0.575, 0.5, 0.575, 0.5, 0.425, 0.5, 0.425, 0.4957, 0.575, 0.4957, 0.3707, 0.7433, 0.3707, 0.5067, 0.375, 0.5067, 0.375, 0.7433, 0.375, 0.7433, 0.375, 0.5067, 0.425, 0.5067, 0.425, 0.7433, 0.6293, 0.5067, 0.6293, 0.7433, 0.625, 0.7433, 0.625, 0.5067, 0.625, 0.5067, 0.625, 0.7433, 0.575, 0.7433, 0.575, 0.5067, 0.575, 0.7543, 0.425, 0.7543, 0.425, 0.75, 0.575, 0.75, 0.575, 0.75, 0.425, 0.75, 0.425, 0.7433, 0.575, 0.7433, 0.1293, 0.7433, 0.3707, 0.7433, 0.3728, 0.7522, 0.1293, 0.75, 0.375, 0.9957, 0.3728, 0.7522, 0.425, 0.7543, 0.425, 0.9957, 0.6293, 0.7433, 0.8707, 0.7433, 0.8707, 0.75, 0.6272, 0.7522, 0.6272, 0.7522, 0.625, 0.9957, 0.575, 0.9957, 0.575, 0.7543, 0.1293, 0.5067, 0.3707, 0.5067, 0.3707, 0.7433, 0.1293, 0.7433, 0.425, 0.006667, 0.575, 0.006667, 0.575, 0.2433, 0.425, 0.2433, 0.425, 0.7543, 0.575, 0.7543, 0.575, 0.9957, 0.425, 0.9957, 0.6293, 0.5067, 0.8707, 0.5067, 0.8707, 0.7433, 0.6293, 0.7433, 0.425, 0.2543, 0.575, 0.2543, 0.575, 0.4957, 0.425, 0.4957, 0.425, 0.5067, 0.575, 0.5067, 0.575, 0.7433, 0.425, 0.7433, 0.375, 0.0, 0.625, 0.0, 0.625, 0.25, 0.375, 0.25, 0.375, 0.25, 0.625, 0.25, 0.625, 0.5, 0.375, 0.5, 0.375, 0.5, 0.625, 0.5, 0.625, 0.75, 0.375, 0.75, 0.375, 0.75, 0.625, 0.75, 0.625, 1.0, 0.375, 1.0, 0.125, 0.5, 0.375, 0.5, 0.375, 0.75, 0.125, 0.75, 0.625, 0.5, 0.875, 0.5, 0.875, 0.75, 0.625, 0.75, 0.375, 0.0, 0.375, 0.25, 0.625, 0.25, 0.625, 0.0, 0.375, 0.25, 0.375, 0.5, 0.625, 0.5, 0.625, 0.25, 0.375, 0.5, 0.375, 0.75, 0.625, 0.75, 0.625, 0.5, 0.375, 0.75, 0.375, 1.0, 0.625, 1.0, 0.625, 0.75, 0.125, 0.5, 0.125, 0.75, 0.375, 0.75, 0.375, 0.5, 0.625, 0.5, 0.625, 0.75, 0.875, 0.75, 0.875, 0.5, 0.129, 0.65, 0.129, 0.75, 0.1267, 0.75, 0.125, 0.65, 0.3883, 0.996, 0.3883, 1.0, 0.3806, 1.0, 0.375, 0.996, 0.3883, 0.1, 0.375, 0.1, 0.375, 0.04226, 0.3883, 0.0, 0.6117, 0.996, 0.625, 0.996, 0.625, 0.9983, 0.6117, 1.0, 0.871, 0.65, 0.875, 0.65, 0.875, 0.7077, 0.871, 0.75, 0.6117, 0.1, 0.6117, 0.0, 0.6194, 0.0, 0.625, 0.1, 0.129, 0.6, 0.125, 0.6, 0.125, 0.5423, 0.129, 0.5, 0.3883, 0.15, 0.3883, 0.25, 0.3778, 0.2508, 0.375, 0.15, 0.3883, 0.254, 0.375, 0.254, 0.3778, 0.2508, 0.3883, 0.25, 0.871, 0.6, 0.871, 0.5, 0.8733, 0.5, 0.875, 0.6, 0.6117, 0.254, 0.6117, 0.25, 0.6222, 0.2289, 0.625, 0.254, 0.6117, 0.15, 0.625, 0.15, 0.6222, 0.2289, 0.6117, 0.25, 0.371, 0.65, 0.375, 0.65, 0.3769, 0.7365, 0.373, 0.752, 0.3883, 0.65, 0.3883, 0.75, 0.3769, 0.7365, 0.375, 0.65, 0.3883, 0.754, 0.373, 0.752, 0.3769, 0.7365, 0.3883, 0.75, 0.629, 0.65, 0.627, 0.752, 0.6237, 0.7359, 0.625, 0.65, 0.6117, 0.754, 0.6117, 0.75, 0.6237, 0.7359, 0.627, 0.752, 0.6117, 0.65, 0.625, 0.65, 0.6237, 0.7359, 0.6117, 0.75, 0.371, 0.6, 0.373, 0.498, 0.3763, 0.5141, 0.375, 0.6, 0.3883, 0.496, 0.3883, 0.5, 0.3763, 0.5141, 0.373, 0.498, 0.3883, 0.6, 0.375, 0.6, 0.3763, 0.5141, 0.3883, 0.5, 0.629, 0.6, 0.625, 0.6, 0.6231, 0.5135, 0.627, 0.498, 0.6117, 0.6, 0.6117, 0.5, 0.6231, 0.5135, 0.625, 0.6, 0.6117, 0.496, 0.627, 0.498, 0.6231, 0.5135, 0.6117, 0.5, 0.129, 0.6, 0.129, 0.65, 0.125, 0.65, 0.125, 0.6, 0.375, 0.15, 0.375, 0.1, 0.3883, 0.1, 0.3883, 0.15, 0.3883, 0.996, 0.6117, 0.996, 0.6117, 1.0, 0.3883, 1.0, 0.3883, 0.0, 0.6117, 0.0, 0.6117, 0.1, 0.3883, 0.1, 0.871, 0.65, 0.871, 0.6, 0.875, 0.6, 0.875, 0.65, 0.625, 0.1, 0.625, 0.15, 0.6117, 0.15, 0.6117, 0.1, 0.6117, 0.254, 0.3883, 0.254, 0.3883, 0.25, 0.6117, 0.25, 0.6117, 0.25, 0.3883, 0.25, 0.3883, 0.15, 0.6117, 0.15, 0.371, 0.6, 0.129, 0.6, 0.129, 0.5, 0.373, 0.498, 0.373, 0.498, 0.375, 0.254, 0.3883, 0.254, 0.3883, 0.496, 0.871, 0.6, 0.629, 0.6, 0.627, 0.498, 0.871, 0.5, 0.625, 0.254, 0.627, 0.498, 0.6117, 0.496, 0.6117, 0.254, 0.6117, 0.6, 0.3883, 0.6, 0.3883, 0.5, 0.6117, 0.5, 0.6117, 0.5, 0.3883, 0.5, 0.3883, 0.496, 0.6117, 0.496, 0.371, 0.65, 0.371, 0.6, 0.375, 0.6, 0.375, 0.65, 0.375, 0.65, 0.375, 0.6, 0.3883, 0.6, 0.3883, 0.65, 0.629, 0.6, 0.629, 0.65, 0.625, 0.65, 0.625, 0.6, 0.625, 0.6, 0.625, 0.65, 0.6117, 0.65, 0.6117, 0.6, 0.6117, 0.754, 0.3883, 0.754, 0.3883, 0.75, 0.6117, 0.75, 0.6117, 0.75, 0.3883, 0.75, 0.3883, 0.65, 0.6117, 0.65, 0.129, 0.65, 0.371, 0.65, 0.373, 0.752, 0.129, 0.75, 0.375, 0.996, 0.373, 0.752, 0.3883, 0.754, 0.3883, 0.996, 0.629, 0.65, 0.871, 0.65, 0.871, 0.75, 0.627, 0.752, 0.627, 0.752, 0.625, 0.996, 0.6117, 0.996, 0.6117, 0.754, 0.129, 0.6, 0.371, 0.6, 0.371, 0.65, 0.129, 0.65, 0.3883, 0.1, 0.6117, 0.1, 0.6117, 0.15, 0.3883, 0.15, 0.3883, 0.754, 0.6117, 0.754, 0.6117, 0.996, 0.3883, 0.996, 0.629, 0.6, 0.871, 0.6, 0.871, 0.65, 0.629, 0.65, 0.3883, 0.254, 0.6117, 0.254, 0.6117, 0.496, 0.3883, 0.496, 0.3883, 0.6, 0.6117, 0.6, 0.6117, 0.65, 0.3883, 0.65, 0.375, 0.0, 0.625, 0.0, 0.625, 0.25, 0.375, 0.25, 0.375, 0.25, 0.625, 0.25, 0.625, 0.5, 0.375, 0.5, 0.375, 0.5, 0.625, 0.5, 0.625, 0.75, 0.375, 0.75, 0.375, 0.75, 0.625, 0.75, 0.625, 1.0, 0.375, 1.0, 0.125, 0.5, 0.375, 0.5, 0.375, 0.75, 0.125, 0.75, 0.625, 0.5, 0.875, 0.5, 0.875, 0.75, 0.625, 0.75, 0.375, 0.0, 0.625, 0.0, 0.625, 0.25, 0.375, 0.25, 0.375, 0.25, 0.625, 0.25, 0.625, 0.5, 0.375, 0.5, 0.375, 0.5, 0.625, 0.5, 0.625, 0.75, 0.375, 0.75, 0.375, 0.75, 0.625, 0.75, 0.625, 1.0, 0.375, 1.0, 0.125, 0.5, 0.375, 0.5, 0.375, 0.75, 0.125, 0.75, 0.625, 0.5, 0.875, 0.5, 0.875, 0.75, 0.625, 0.75])
me_cube.materials.append(mat_museumstone)
me_cube.materials.append(mat_museumglass)
me_cube.materials.append(mat_brass)
me_cube.update()

# ---- objects
ob_museumdisplaycase = bpy.data.objects.new('MuseumDisplayCase', me_cube)

# ---- transforms, parenting, visibility, modifiers, constraints
ob_museumdisplaycase.location = (0.0, 0.0, 0.0)

# ---- collection membership
scene.collection.objects.link(ob_museumdisplaycase)

# ---- scene / render settings (as saved in the file)
scene.frame_start = 1; scene.frame_end = 250; scene.frame_set(1)
scene.render.engine = 'BLENDER_EEVEE_NEXT'
scene.render.resolution_x = 320
scene.render.resolution_y = 180
scene.render.bake_bias = 0.0
scene.render.bake_samples = 0
scene.cycles.samples = 64
scene.cycles.sampling_pattern = 'TABULATED_SOBOL'
scene.cycles.bake_type = 'AO'
scene.eevee.use_volume_custom_range = False
bpy.context.view_layer.update()

# ---- added for rendering (the .blend has no active camera): camera
cam_auto = bpy.data.cameras.new('AutoCamera')
cam_auto.lens = 50.0
cam_auto.sensor_width = 36.0
cam_auto.clip_end = 1000.0
ob_auto_camera = bpy.data.objects.new('AutoCamera', cam_auto)
scene.collection.objects.link(ob_auto_camera)
ob_auto_camera.location = (2.17672, -2.62206, 2.66637)
ob_auto_camera.rotation_euler = (1.09748, -7.21219e-08, 0.694738)
scene.camera = ob_auto_camera
bpy.context.view_layer.update()
